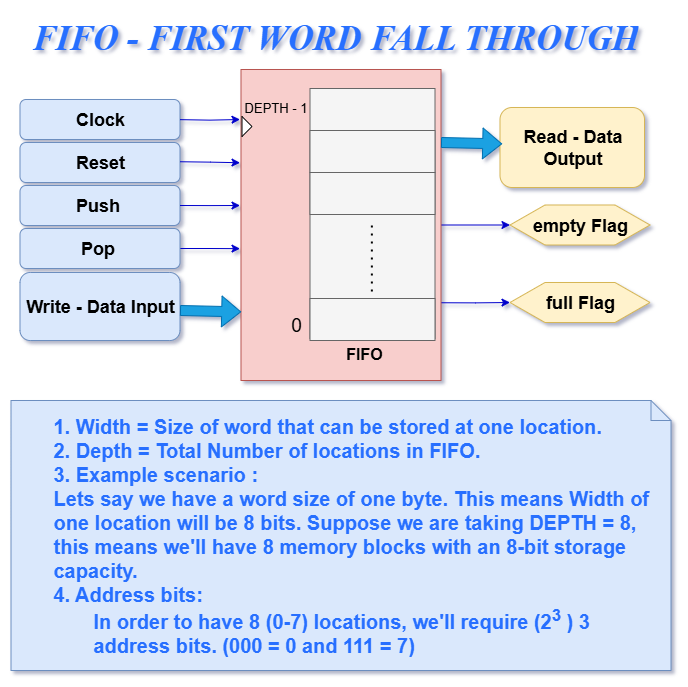

The diagram above was exported from draw.io. Its source (the exported page's mxGraphModel, read from the mxfile embedded in the PNG):
<mxGraphModel dx="1585" dy="860" grid="1" gridSize="10" guides="1" tooltips="1" connect="1" arrows="1" fold="1" page="1" pageScale="1" pageWidth="850" pageHeight="1100" math="0" shadow="0">
  <root>
    <mxCell id="0" />
    <mxCell id="1" parent="0" />
    <mxCell id="vhg_nTv88DcxzK0JH_yl-33" style="edgeStyle=orthogonalEdgeStyle;rounded=0;orthogonalLoop=1;jettySize=auto;html=1;exitX=1;exitY=0.75;exitDx=0;exitDy=0;entryX=0;entryY=0.5;entryDx=0;entryDy=0;strokeColor=#0000CC;" edge="1" parent="1" source="vhg_nTv88DcxzK0JH_yl-30" target="vhg_nTv88DcxzK0JH_yl-12">
      <mxGeometry relative="1" as="geometry" />
    </mxCell>
    <mxCell id="vhg_nTv88DcxzK0JH_yl-34" style="edgeStyle=orthogonalEdgeStyle;rounded=0;orthogonalLoop=1;jettySize=auto;html=1;exitX=1;exitY=0.5;exitDx=0;exitDy=0;entryX=0;entryY=0.5;entryDx=0;entryDy=0;strokeColor=#0000CC;" edge="1" parent="1" source="vhg_nTv88DcxzK0JH_yl-30" target="vhg_nTv88DcxzK0JH_yl-11">
      <mxGeometry relative="1" as="geometry" />
    </mxCell>
    <mxCell id="vhg_nTv88DcxzK0JH_yl-30" value="&#10;&lt;span style=&quot;color: rgb(0, 0, 0); font-family: Helvetica; font-size: 12px; font-style: normal; font-variant-ligatures: normal; font-variant-caps: normal; font-weight: 400; letter-spacing: normal; orphans: 2; text-align: center; text-indent: 0px; text-transform: none; widows: 2; word-spacing: 0px; -webkit-text-stroke-width: 0px; white-space: normal; background-color: rgb(236, 236, 236); text-decoration-thickness: initial; text-decoration-style: initial; text-decoration-color: initial; display: inline !important; float: none;&quot;&gt;0x00&lt;/span&gt;&#10;&#10;" style="rounded=0;whiteSpace=wrap;html=1;fillColor=#f8cecc;strokeColor=#b85450;" vertex="1" parent="1">
      <mxGeometry x="316.5" y="79" width="200" height="311" as="geometry" />
    </mxCell>
    <mxCell id="vhg_nTv88DcxzK0JH_yl-2" value="&lt;font style=&quot;font-size: 18px;&quot;&gt;&lt;b&gt;Clock&lt;/b&gt;&lt;/font&gt;" style="shape=rectangle;rounded=1;whiteSpace=wrap;html=1;fillColor=#dae8fc;strokeColor=#6c8ebf;" vertex="1" parent="1">
      <mxGeometry x="95.5" y="109" width="160" height="40" as="geometry" />
    </mxCell>
    <mxCell id="vhg_nTv88DcxzK0JH_yl-3" value="&lt;font style=&quot;font-size: 18px;&quot;&gt;&lt;b&gt;Reset&lt;/b&gt;&lt;/font&gt;" style="shape=rectangle;rounded=1;whiteSpace=wrap;html=1;fillColor=#dae8fc;strokeColor=#6c8ebf;" vertex="1" parent="1">
      <mxGeometry x="95.5" y="152" width="160" height="40" as="geometry" />
    </mxCell>
    <mxCell id="vhg_nTv88DcxzK0JH_yl-4" value="&lt;font style=&quot;font-size: 18px;&quot;&gt;&lt;b&gt;Push&amp;nbsp;&lt;/b&gt;&lt;/font&gt;" style="shape=rectangle;rounded=1;whiteSpace=wrap;html=1;fillColor=#dae8fc;strokeColor=#6c8ebf;" vertex="1" parent="1">
      <mxGeometry x="95.5" y="195" width="160" height="40" as="geometry" />
    </mxCell>
    <mxCell id="vhg_nTv88DcxzK0JH_yl-32" style="edgeStyle=orthogonalEdgeStyle;rounded=0;orthogonalLoop=1;jettySize=auto;html=1;exitX=1;exitY=0.5;exitDx=0;exitDy=0;strokeColor=#0000CC;" edge="1" parent="1" source="vhg_nTv88DcxzK0JH_yl-5">
      <mxGeometry relative="1" as="geometry">
        <mxPoint x="315.5" y="258.13953488372096" as="targetPoint" />
      </mxGeometry>
    </mxCell>
    <mxCell id="vhg_nTv88DcxzK0JH_yl-5" value="&lt;font style=&quot;font-size: 18px;&quot;&gt;&lt;b&gt;Pop&amp;nbsp;&lt;/b&gt;&lt;/font&gt;" style="shape=rectangle;rounded=1;whiteSpace=wrap;html=1;fillColor=#dae8fc;strokeColor=#6c8ebf;" vertex="1" parent="1">
      <mxGeometry x="95.5" y="238" width="160" height="40" as="geometry" />
    </mxCell>
    <mxCell id="vhg_nTv88DcxzK0JH_yl-6" value="&lt;font style=&quot;font-size: 18px;&quot;&gt;&lt;b&gt;Write - Data Input&lt;/b&gt;&lt;/font&gt;" style="shape=rectangle;rounded=1;whiteSpace=wrap;html=1;fillColor=#dae8fc;strokeColor=#6c8ebf;" vertex="1" parent="1">
      <mxGeometry x="95.5" y="282" width="160" height="68" as="geometry" />
    </mxCell>
    <mxCell id="vhg_nTv88DcxzK0JH_yl-10" value="&lt;font style=&quot;font-size: 18px;&quot;&gt;&lt;b&gt;Read - Data Output&lt;/b&gt;&lt;/font&gt;" style="shape=rectangle;rounded=1;whiteSpace=wrap;html=1;fillColor=#fff2cc;strokeColor=#d6b656;" vertex="1" parent="1">
      <mxGeometry x="575.5" y="117" width="144.5" height="80" as="geometry" />
    </mxCell>
    <mxCell id="vhg_nTv88DcxzK0JH_yl-11" value="&lt;font style=&quot;font-size: 18px;&quot;&gt;&lt;b&gt;empty Flag&lt;/b&gt;&lt;/font&gt;" style="shape=hexagon;whiteSpace=wrap;html=1;fillColor=#fff2cc;strokeColor=#d6b656;" vertex="1" parent="1">
      <mxGeometry x="585.5" y="214.5" width="140" height="40" as="geometry" />
    </mxCell>
    <mxCell id="vhg_nTv88DcxzK0JH_yl-12" value="&lt;b&gt;&lt;font style=&quot;font-size: 18px;&quot;&gt;full Flag&lt;/font&gt;&lt;/b&gt;" style="shape=hexagon;whiteSpace=wrap;html=1;fillColor=#fff2cc;strokeColor=#d6b656;" vertex="1" parent="1">
      <mxGeometry x="585.5" y="292" width="140" height="40" as="geometry" />
    </mxCell>
    <mxCell id="vhg_nTv88DcxzK0JH_yl-14" value="" style="shape=flexArrow;endArrow=classic;html=1;rounded=0;entryX=0.006;entryY=0.809;entryDx=0;entryDy=0;entryPerimeter=0;fillColor=#1ba1e2;strokeColor=#006EAF;" edge="1" parent="1">
      <mxGeometry width="50" height="50" relative="1" as="geometry">
        <mxPoint x="255.5" y="320" as="sourcePoint" />
        <mxPoint x="316.70000000000005" y="321.374" as="targetPoint" />
      </mxGeometry>
    </mxCell>
    <mxCell id="vhg_nTv88DcxzK0JH_yl-16" style="edgeStyle=orthogonalEdgeStyle;rounded=0;orthogonalLoop=1;jettySize=auto;html=1;exitX=1;exitY=0.5;exitDx=0;exitDy=0;entryX=0;entryY=0.437;entryDx=0;entryDy=0;entryPerimeter=0;strokeColor=#0000CC;" edge="1" parent="1" source="vhg_nTv88DcxzK0JH_yl-4">
      <mxGeometry relative="1" as="geometry">
        <mxPoint x="315.5000000000002" y="214.98199999999997" as="targetPoint" />
      </mxGeometry>
    </mxCell>
    <mxCell id="vhg_nTv88DcxzK0JH_yl-21" style="edgeStyle=orthogonalEdgeStyle;rounded=0;orthogonalLoop=1;jettySize=auto;html=1;exitX=1;exitY=0.5;exitDx=0;exitDy=0;strokeColor=#0000CC;" edge="1" parent="1">
      <mxGeometry relative="1" as="geometry">
        <mxPoint x="255.49999999999977" y="171.24" as="sourcePoint" />
        <mxPoint x="315.5" y="172.24" as="targetPoint" />
      </mxGeometry>
    </mxCell>
    <mxCell id="vhg_nTv88DcxzK0JH_yl-22" style="edgeStyle=orthogonalEdgeStyle;rounded=0;orthogonalLoop=1;jettySize=auto;html=1;exitX=1;exitY=0.5;exitDx=0;exitDy=0;strokeColor=#0000CC;" edge="1" parent="1">
      <mxGeometry relative="1" as="geometry">
        <mxPoint x="255.5000000000001" y="129.15" as="sourcePoint" />
        <mxPoint x="315.5" y="129" as="targetPoint" />
      </mxGeometry>
    </mxCell>
    <mxCell id="vhg_nTv88DcxzK0JH_yl-23" value="" style="rounded=0;whiteSpace=wrap;html=1;fillColor=#f5f5f5;strokeColor=#666666;fontColor=#333333;" vertex="1" parent="1">
      <mxGeometry x="385.5" y="98" width="125" height="250" as="geometry" />
    </mxCell>
    <mxCell id="vhg_nTv88DcxzK0JH_yl-24" value="" style="triangle;whiteSpace=wrap;html=1;" vertex="1" parent="1">
      <mxGeometry x="317.5" y="126" width="10" height="20" as="geometry" />
    </mxCell>
    <mxCell id="vhg_nTv88DcxzK0JH_yl-25" value="" style="rounded=0;whiteSpace=wrap;html=1;fillColor=#f5f5f5;fontColor=#333333;strokeColor=#666666;" vertex="1" parent="1">
      <mxGeometry x="385.5" y="308" width="125" height="42" as="geometry" />
    </mxCell>
    <mxCell id="vhg_nTv88DcxzK0JH_yl-28" value="" style="rounded=0;whiteSpace=wrap;html=1;fillColor=#f5f5f5;fontColor=#333333;strokeColor=#666666;" vertex="1" parent="1">
      <mxGeometry x="385.5" y="182" width="125" height="42" as="geometry" />
    </mxCell>
    <mxCell id="vhg_nTv88DcxzK0JH_yl-29" value="" style="rounded=0;whiteSpace=wrap;html=1;strokeColor=#666666;fillColor=#f5f5f5;fontColor=#333333;" vertex="1" parent="1">
      <mxGeometry x="385.5" y="140" width="125" height="42" as="geometry" />
    </mxCell>
    <mxCell id="vhg_nTv88DcxzK0JH_yl-31" value="&lt;font style=&quot;font-size: 16px;&quot;&gt;&lt;b&gt;FIFO&lt;/b&gt;&lt;/font&gt;" style="text;html=1;align=center;verticalAlign=middle;whiteSpace=wrap;rounded=0;" vertex="1" parent="1">
      <mxGeometry x="410" y="348" width="60" height="30" as="geometry" />
    </mxCell>
    <mxCell id="vhg_nTv88DcxzK0JH_yl-36" value="" style="endArrow=none;dashed=1;html=1;dashPattern=1 3;strokeWidth=2;rounded=0;" edge="1" parent="1">
      <mxGeometry width="50" height="50" relative="1" as="geometry">
        <mxPoint x="447.37" y="301" as="sourcePoint" />
        <mxPoint x="447.37" y="231" as="targetPoint" />
      </mxGeometry>
    </mxCell>
    <mxCell id="vhg_nTv88DcxzK0JH_yl-38" value="&lt;blockquote style=&quot;margin: 0 0 0 40px; border: none; padding: 0px;&quot;&gt;&lt;div style=&quot;&quot;&gt;&lt;b style=&quot;color: light-dark(rgb(39, 111, 255), rgb(88, 150, 255)); background-color: transparent;&quot;&gt;&lt;font style=&quot;font-size: 20px;&quot;&gt;1. Width = Size of word that can be stored at one location.&lt;/font&gt;&lt;/b&gt;&lt;/div&gt;&lt;div style=&quot;&quot;&gt;&lt;font style=&quot;color: rgb(39, 111, 255); font-size: 20px;&quot;&gt;&lt;b&gt;2. Depth = Total Number of locations in FIFO.&lt;/b&gt;&lt;/font&gt;&lt;/div&gt;&lt;div style=&quot;&quot;&gt;&lt;font style=&quot;color: rgb(39, 111, 255); font-size: 20px;&quot;&gt;&lt;b&gt;3. Example scenario :&amp;nbsp;&lt;/b&gt;&lt;/font&gt;&lt;/div&gt;&lt;/blockquote&gt;&lt;blockquote style=&quot;margin: 0 0 0 40px; border: none; padding: 0px;&quot;&gt;&lt;div style=&quot;&quot;&gt;&lt;font style=&quot;color: rgb(39, 111, 255); font-size: 20px;&quot;&gt;&lt;b style=&quot;background-color: transparent;&quot;&gt;Lets say we have a word size of one byte. This means Width of one location will be 8 bits. Suppose&lt;/b&gt;&lt;span style=&quot;background-color: transparent;&quot;&gt;&lt;b&gt;&amp;nbsp;we are taking DEPTH = 8, this means we'll have 8 memory blocks with an 8-bit&lt;/b&gt;&lt;/span&gt;&lt;b style=&quot;background-color: transparent;&quot;&gt;&amp;nbsp;storage capacity.&amp;nbsp;&lt;/b&gt;&lt;/font&gt;&lt;/div&gt;&lt;/blockquote&gt;&lt;blockquote style=&quot;margin: 0 0 0 40px; border: none; padding: 0px;&quot;&gt;&lt;div style=&quot;&quot;&gt;&lt;b style=&quot;background-color: transparent;&quot;&gt;&lt;font style=&quot;color: rgb(39, 111, 255); font-size: 20px;&quot;&gt;4. Address bits:&lt;/font&gt;&lt;/b&gt;&lt;/div&gt;&lt;blockquote style=&quot;margin: 0 0 0 40px; border: none; padding: 0px;&quot;&gt;&lt;div style=&quot;&quot;&gt;&lt;b style=&quot;background-color: transparent;&quot;&gt;&lt;font style=&quot;color: rgb(39, 111, 255); font-size: 20px;&quot;&gt;In order to have 8 (0-7) locations, we'll require (2&lt;sup style=&quot;&quot;&gt;3&lt;/sup&gt;&amp;nbsp;) 3 address bits. (000 = 0 and 111 = 7)&lt;/font&gt;&lt;/b&gt;&lt;/div&gt;&lt;/blockquote&gt;&lt;/blockquote&gt;" style="shape=note;size=20;whiteSpace=wrap;html=1;align=left;strokeColor=#6c8ebf;fillColor=#dae8fc;verticalAlign=middle;" vertex="1" parent="1">
      <mxGeometry x="86.5" y="410" width="660" height="270" as="geometry" />
    </mxCell>
    <mxCell id="vhg_nTv88DcxzK0JH_yl-39" value="" style="shape=flexArrow;endArrow=classic;html=1;rounded=0;entryX=0.006;entryY=0.809;entryDx=0;entryDy=0;entryPerimeter=0;fillColor=#1ba1e2;strokeColor=#006EAF;" edge="1" parent="1">
      <mxGeometry width="50" height="50" relative="1" as="geometry">
        <mxPoint x="516.5" y="152" as="sourcePoint" />
        <mxPoint x="577.7" y="153.37400000000002" as="targetPoint" />
      </mxGeometry>
    </mxCell>
    <mxCell id="vhg_nTv88DcxzK0JH_yl-40" value="&lt;font style=&quot;font-size: 19px;&quot;&gt;0&lt;/font&gt;" style="text;html=1;align=center;verticalAlign=middle;whiteSpace=wrap;rounded=0;strokeWidth=5;" vertex="1" parent="1">
      <mxGeometry x="356.5" y="320" width="30" height="30" as="geometry" />
    </mxCell>
    <mxCell id="vhg_nTv88DcxzK0JH_yl-41" value="&lt;font style=&quot;font-size: 13px;&quot;&gt;DEPTH - 1&lt;/font&gt;" style="text;html=1;align=center;verticalAlign=middle;whiteSpace=wrap;rounded=0;" vertex="1" parent="1">
      <mxGeometry x="317.5" y="109" width="69" height="17" as="geometry" />
    </mxCell>
    <mxCell id="vhg_nTv88DcxzK0JH_yl-42" value="&lt;h1 style=&quot;margin-top: 0px;&quot;&gt;&lt;font face=&quot;Times New Roman&quot; style=&quot;font-size: 35px; color: rgb(39, 111, 255);&quot;&gt;&lt;i style=&quot;&quot;&gt;FIFO - FIRST WORD FALL THROUGH&lt;/i&gt;&lt;/font&gt;&lt;/h1&gt;" style="text;html=1;whiteSpace=wrap;overflow=hidden;rounded=0;" vertex="1" parent="1">
      <mxGeometry x="106" y="20" width="639" height="40" as="geometry" />
    </mxCell>
  </root>
</mxGraphModel>